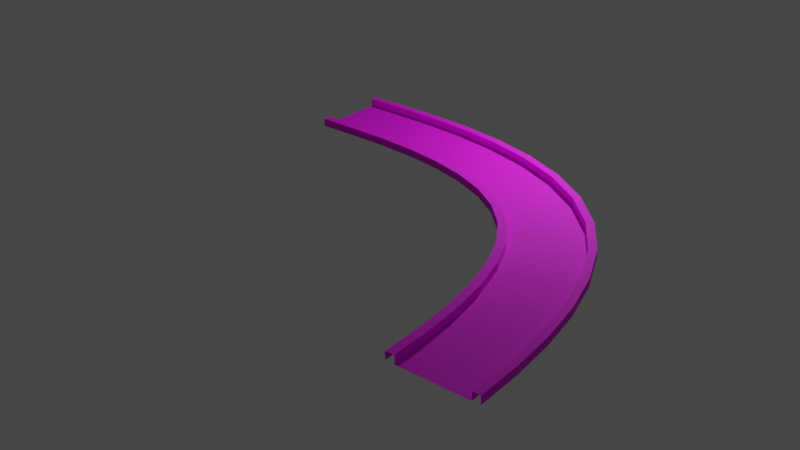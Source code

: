 # Source: RightCurveRoad.blend  (saved by Blender 3.3.6; exported with 4.5.12 LTS)
import bpy
from mathutils import Matrix  # noqa: F401  (used for matrix-valued properties, if any)

bpy.ops.wm.read_factory_settings(use_empty=True)
scene = bpy.context.scene
scene.name = 'Scene'

# ---- collections
col_collection = bpy.data.collections.new('Collection'); scene.collection.children.link(col_collection)

# ---- images (referenced by path relative to the original .blend; pixels are not part of the script)
import os
ASSET_DIR = os.environ.get("B2B_ASSET_DIR", "")  # directory of the original .blend (textures are referenced by path, not embedded)
HERE = os.path.dirname(os.path.abspath(__file__))  # packed textures are extracted next to this script under _unpacked/

def load_image(name, relpath, width, height, colorspace="sRGB"):
    """Load a texture the original file referenced (path relative to the .blend, or extracted next to this script)."""
    p = next((c for c in (os.path.join(HERE, relpath), os.path.join(ASSET_DIR, relpath)) if relpath and os.path.exists(c)), "")
    if p:
        img = bpy.data.images.load(p, check_existing=True)
        img.name = name
    else:  # same state as the original file: an image datablock whose file is absent (Cycles renders it pink)
        img = bpy.data.images.new(name, width, height)
        img.source = "FILE"
        img.filepath = "//" + (relpath or name)
    img.colorspace_settings.name = colorspace
    return img
img_road_001_basecolor_jpg = load_image('Road_001_basecolor.jpg', 'Road_001_basecolor.jpg', 1024, 1024, 'sRGB')

# ---- materials (node trees are filled in below, after node groups)
mat_material_003 = bpy.data.materials.new('Material.003')
mat_material_003.use_transparent_shadow = False
mat_material_003.preview_render_type = 'FLAT'

# ---- material node trees
mat_material_003.use_nodes = True; mat_material_003.node_tree.nodes.clear()
_N = mat_material_003.node_tree.nodes; _L = mat_material_003.node_tree.links
n0 = _N.new('ShaderNodeOutputMaterial'); n0.name = 'Material Output'; n0.location = (300, 300)
n1 = _N.new('ShaderNodeBsdfPrincipled'); n1.name = 'Principled BSDF'; n1.location = (6, 261)
n1.distribution = 'GGX'
n1.subsurface_method = 'RANDOM_WALK_SKIN'
n1.inputs[2].default_value = 0.8576
n1.inputs[3].default_value = 1.45
n1.inputs[27].default_value = (0.0, 0.0, 0.0, 1.0)
n1.inputs[28].default_value = 1.0
n2 = _N.new('ShaderNodeMapping'); n2.name = 'Mapping'; n2.location = (-562, 220)
n2.inputs[2].default_value = (0.0, 0.0, 1.571)
n3 = _N.new('ShaderNodeTexCoord'); n3.name = 'Texture Coordinate'; n3.location = (-765, 217)
n4 = _N.new('ShaderNodeTexImage'); n4.name = 'Image Texture'; n4.location = (-357, 186)
n4.image = img_road_001_basecolor_jpg
_L.new(n1.outputs[0], n0.inputs[0])
_L.new(n4.outputs[0], n1.inputs[0])
_L.new(n2.outputs[0], n4.inputs[0])
_L.new(n3.outputs[0], n2.inputs[0])
n0.is_active_output = True

# ---- world
world_world = bpy.data.worlds.new('World'); scene.world = world_world
world_world.use_nodes = True; world_world.node_tree.nodes.clear()
_N = world_world.node_tree.nodes; _L = world_world.node_tree.links
n0 = _N.new('ShaderNodeOutputWorld'); n0.name = 'World Output'; n0.location = (300, 300)
n1 = _N.new('ShaderNodeBackground'); n1.name = 'Background'; n1.location = (10, 300)
n1.inputs[0].default_value = (0.05088, 0.05088, 0.05088, 1.0)
_L.new(n1.outputs[0], n0.inputs[0])
n0.is_active_output = True
world_world.color = (0.05088, 0.05088, 0.05088)
world_world.use_sun_shadow = False
world_world.sun_shadow_jitter_overblur = 0.0

# ---- lights
light_point = bpy.data.lights.new('Point', 'POINT')
light_point.transmission_factor = 0.0
light_point.energy = 800.0
light_point.shadow_soft_size = 0.25
light_point.shadow_maximum_resolution = 0.006
light_point.use_absolute_resolution = True

# ---- meshes
me_plane = bpy.data.meshes.new('Plane')
me_plane.from_pydata([(-2.996, -0.9573, 0.0), (-1.986, -0.9573, 0.0), (-2.996, 1.043, 0.0), (-1.986, 1.043, 0.0), (-2.996, -0.7573, 0.0), (-1.986, -0.7573, 0.0), (-1.986, 0.8627, 0.0), (-2.996, 0.8627, 0.0), (-2.996, -0.7573, 0.1889), (-2.996, -0.9573, 0.1889), (-1.986, -0.9573, 0.1889), (-1.986, 0.8627, 0.1889), (-1.986, 1.043, 0.1889), (-2.996, 1.043, 0.1889), (-1.986, -0.7573, 0.1889), (-2.996, 0.8627, 0.1889)], [], [(5, 4, 8, 14), (4, 5, 6, 7), (15, 11, 12, 13), (9, 10, 14, 8), (7, 6, 11, 15), (3, 2, 13, 12), (0, 1, 10, 9)])
_uv = me_plane.uv_layers.new(name='UVMap')
_uv.uv.foreach_set('vector', [1.0, 0.1, 0.0, 0.1, 0.0, 0.1, 1.0, 0.1, 0.0, 0.1, 1.0, 0.1, 1.0, 0.91, 0.0, 0.91, 0.0, 0.91, 1.0, 0.91, 1.0, 1.0, 0.0, 1.0, 0.0, 0.0, 1.0, 0.0, 1.0, 0.1, 0.0, 0.1, 0.0, 0.91, 1.0, 0.91, 1.0, 0.91, 0.0, 0.91, 0.0, 0.0, 0.0, 0.0, 0.0, 0.0, 0.0, 0.0, 0.0, 0.0, 0.0, 0.0, 0.0, 0.0, 0.0, 0.0])
me_plane.materials.append(mat_material_003)
me_plane.materials.append(None)
me_plane.update()

# ---- curves / text
cu_nurbspath = bpy.data.curves.new('NurbsPath', 'CURVE')
cu_nurbspath.dimensions = '3D'
_sp = cu_nurbspath.splines.new('NURBS'); _sp.points.add(4)
_sp.points.foreach_set('co', [-2.0, 0.0, 0.0, 1.0, 2.0, 0.0, 0.0, 1.0, 5.0, -1.0, 0.0, 1.0, 6.0, -4.0, 0.0, 1.0, 6.0, -8.0, 0.0, 1.0])
_sp.order_u = 5
_sp.order_v = 0
_sp.use_endpoint_u = True
cu_nurbspath.use_path = True
cu_nurbspath.fill_mode = 'FULL'

# ---- objects
ob_point = bpy.data.objects.new('Point', light_point)
ob_plane = bpy.data.objects.new('Plane', me_plane)
ob_nurbspath = bpy.data.objects.new('NurbsPath', cu_nurbspath)

# ---- transforms, parenting, visibility, modifiers, constraints
ob_point.location = (6.04, 2.0, 4.0)
ob_plane.location = (5.0, 0.0, 0.0)
_m = ob_plane.modifiers.new('Array', 'ARRAY')
_m.fit_type = 'FIT_CURVE'
_m.fit_length = 15.0
_m.curve = ob_nurbspath
_m.use_merge_vertices = True
_m = ob_plane.modifiers.new('Curve', 'CURVE')
_m.object = ob_nurbspath
ob_nurbspath.location = (3.0, 0.0, 0.0)

# ---- collection membership
col_collection.objects.link(ob_point)
col_collection.objects.link(ob_plane)
col_collection.objects.link(ob_nurbspath)

# ---- scene / render settings (as saved in the file)
scene.frame_start = 1; scene.frame_end = 250; scene.frame_set(48)
scene.render.engine = 'BLENDER_EEVEE_NEXT'
scene.cycles.sampling_pattern = 'TABULATED_SOBOL'
scene.cycles.use_light_tree = False
scene.view_settings.view_transform = 'Filmic'
bpy.context.view_layer.update()

# ---- added for rendering (the .blend has no active camera): camera
cam_auto = bpy.data.cameras.new('AutoCamera')
cam_auto.lens = 50.0
cam_auto.sensor_width = 36.0
cam_auto.clip_end = 1000.0
ob_auto_camera = bpy.data.objects.new('AutoCamera', cam_auto)
scene.collection.objects.link(ob_auto_camera)
ob_auto_camera.location = (18.2967, -19.9051, 10.6203)
ob_auto_camera.rotation_euler = (1.09748, -7.21219e-08, 0.694738)
scene.camera = ob_auto_camera
bpy.context.view_layer.update()
